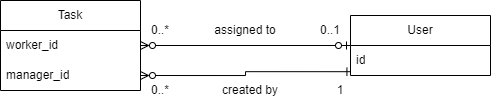

The diagram above was exported from draw.io. Its source (the exported page's mxGraphModel, read from the mxfile embedded in the PNG):
<mxGraphModel dx="724" dy="360" grid="1" gridSize="10" guides="1" tooltips="1" connect="1" arrows="1" fold="1" page="1" pageScale="1" pageWidth="1169" pageHeight="827" background="#ffffff" math="0" shadow="0">
  <root>
    <mxCell id="0" />
    <mxCell id="1" parent="0" />
    <mxCell id="MrSmugEf84h25iPbtscp-2" value="Task" style="swimlane;fontStyle=0;childLayout=stackLayout;horizontal=1;startSize=30;horizontalStack=0;resizeParent=1;resizeParentMax=0;resizeLast=0;collapsible=1;marginBottom=0;whiteSpace=wrap;html=1;" parent="1" vertex="1">
      <mxGeometry x="250" y="150" width="140" height="90" as="geometry" />
    </mxCell>
    <mxCell id="MrSmugEf84h25iPbtscp-3" value="worker_id" style="text;strokeColor=none;fillColor=none;align=left;verticalAlign=middle;spacingLeft=4;spacingRight=4;overflow=hidden;points=[[0,0.5],[1,0.5]];portConstraint=eastwest;rotatable=0;whiteSpace=wrap;html=1;" parent="MrSmugEf84h25iPbtscp-2" vertex="1">
      <mxGeometry y="30" width="140" height="30" as="geometry" />
    </mxCell>
    <mxCell id="MrSmugEf84h25iPbtscp-4" value="manager_id" style="text;strokeColor=none;fillColor=none;align=left;verticalAlign=middle;spacingLeft=4;spacingRight=4;overflow=hidden;points=[[0,0.5],[1,0.5]];portConstraint=eastwest;rotatable=0;whiteSpace=wrap;html=1;" parent="MrSmugEf84h25iPbtscp-2" vertex="1">
      <mxGeometry y="60" width="140" height="30" as="geometry" />
    </mxCell>
    <mxCell id="MrSmugEf84h25iPbtscp-10" style="edgeStyle=orthogonalEdgeStyle;rounded=0;orthogonalLoop=1;jettySize=auto;html=1;endArrow=ERzeroToMany;endFill=0;startArrow=ERzeroToOne;startFill=0;" parent="1" source="MrSmugEf84h25iPbtscp-6" target="MrSmugEf84h25iPbtscp-3" edge="1">
      <mxGeometry relative="1" as="geometry" />
    </mxCell>
    <mxCell id="MrSmugEf84h25iPbtscp-6" value="User" style="swimlane;fontStyle=0;childLayout=stackLayout;horizontal=1;startSize=30;horizontalStack=0;resizeParent=1;resizeParentMax=0;resizeLast=0;collapsible=1;marginBottom=0;whiteSpace=wrap;html=1;" parent="1" vertex="1">
      <mxGeometry x="600" y="165" width="140" height="60" as="geometry" />
    </mxCell>
    <mxCell id="MrSmugEf84h25iPbtscp-7" value="id" style="text;strokeColor=none;fillColor=none;align=left;verticalAlign=middle;spacingLeft=4;spacingRight=4;overflow=hidden;points=[[0,0.5],[1,0.5]];portConstraint=eastwest;rotatable=0;whiteSpace=wrap;html=1;" parent="MrSmugEf84h25iPbtscp-6" vertex="1">
      <mxGeometry y="30" width="140" height="30" as="geometry" />
    </mxCell>
    <mxCell id="MrSmugEf84h25iPbtscp-11" style="edgeStyle=orthogonalEdgeStyle;rounded=0;orthogonalLoop=1;jettySize=auto;html=1;exitX=1;exitY=0.5;exitDx=0;exitDy=0;entryX=0.003;entryY=0.873;entryDx=0;entryDy=0;entryPerimeter=0;endArrow=ERone;endFill=0;startArrow=ERzeroToMany;startFill=0;" parent="1" source="MrSmugEf84h25iPbtscp-4" target="MrSmugEf84h25iPbtscp-7" edge="1">
      <mxGeometry relative="1" as="geometry" />
    </mxCell>
    <mxCell id="MrSmugEf84h25iPbtscp-12" value="0..*" style="text;html=1;align=center;verticalAlign=middle;whiteSpace=wrap;rounded=0;" parent="1" vertex="1">
      <mxGeometry x="380" y="225" width="60" height="30" as="geometry" />
    </mxCell>
    <mxCell id="MrSmugEf84h25iPbtscp-13" value="1" style="text;html=1;align=center;verticalAlign=middle;whiteSpace=wrap;rounded=0;" parent="1" vertex="1">
      <mxGeometry x="560" y="225" width="60" height="30" as="geometry" />
    </mxCell>
    <mxCell id="MrSmugEf84h25iPbtscp-14" value="created by" style="text;html=1;align=center;verticalAlign=middle;whiteSpace=wrap;rounded=0;" parent="1" vertex="1">
      <mxGeometry x="470" y="225" width="60" height="30" as="geometry" />
    </mxCell>
    <mxCell id="MrSmugEf84h25iPbtscp-15" value="assigned to" style="text;html=1;align=center;verticalAlign=middle;whiteSpace=wrap;rounded=0;" parent="1" vertex="1">
      <mxGeometry x="460" y="165" width="70" height="30" as="geometry" />
    </mxCell>
    <mxCell id="MrSmugEf84h25iPbtscp-16" value="0..*" style="text;html=1;align=center;verticalAlign=middle;whiteSpace=wrap;rounded=0;" parent="1" vertex="1">
      <mxGeometry x="380" y="165" width="60" height="30" as="geometry" />
    </mxCell>
    <mxCell id="MrSmugEf84h25iPbtscp-17" value="0..1" style="text;html=1;align=center;verticalAlign=middle;whiteSpace=wrap;rounded=0;" parent="1" vertex="1">
      <mxGeometry x="550" y="165" width="60" height="30" as="geometry" />
    </mxCell>
  </root>
</mxGraphModel>